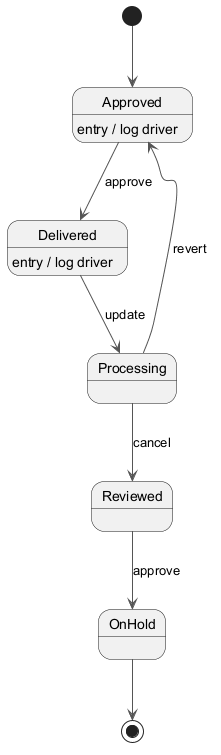

The diagram above was rendered by PlantUML. Its source (embedded in the PNG):
@startuml
skinparam monochrome true
skinparam ArrowColor #555555
[*] --> Approved
Approved --> Delivered : approve
Approved : entry / log driver
Delivered --> Processing : update
Delivered : entry / log driver
Processing --> Reviewed : cancel
Reviewed --> OnHold : approve
Processing --> Approved : revert
OnHold --> [*]
@enduml